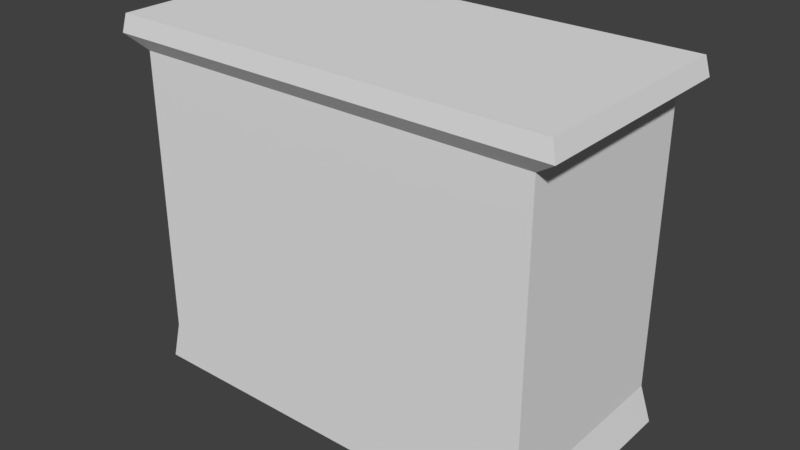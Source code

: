 # Source: drawer.blend  (saved by Blender 2.78.0; exported with 4.5.12 LTS)
import bpy
from mathutils import Matrix  # noqa: F401  (used for matrix-valued properties, if any)

bpy.ops.wm.read_factory_settings(use_empty=True)
scene = bpy.context.scene
scene.name = 'Scene'

# ---- collections
col_collection_1 = bpy.data.collections.new('Collection 1'); scene.collection.children.link(col_collection_1)

# ---- world
world_world = bpy.data.worlds.new('World'); scene.world = world_world
world_world.color = (0.05088, 0.05088, 0.05088)
world_world.use_sun_shadow = False
world_world.sun_shadow_jitter_overblur = 0.0
world_world.cycles.sampling_method = 'MANUAL'

# ---- meshes
me_cube_019 = bpy.data.meshes.new('Cube.019')
me_cube_019.from_pydata([(-1.053, -1.0, 0.1124), (-1.0, -1.0, 2.112), (-1.053, 1.075, 0.1124), (-1.0, 1.0, 2.112), (1.041, -1.0, 0.1124), (1.0, -1.0, 2.112), (1.041, 1.075, 0.1124), (1.0, 1.0, 2.112), (-1.0, -1.0, 8.352), (-1.0, 1.0, 8.352), (1.0, 1.0, 8.352), (1.0, -1.0, 8.352), (-1.0, -1.0, 9.69), (-1.0, 1.0, 9.69), (1.0, 1.0, 9.69), (1.0, -1.0, 9.69), (-1.0, -1.0, 16.1), (-1.0, 1.0, 16.1), (1.0, 1.0, 16.1), (1.0, -1.0, 16.1), (-1.105, -1.105, 16.82), (-1.105, 1.105, 16.82), (1.105, 1.105, 16.82), (1.105, -1.105, 16.82), (-1.084, -1.084, 17.71), (-1.084, 1.084, 17.71), (1.084, 1.084, 17.71), (1.084, -1.084, 17.71), (-0.9067, 1.0, 9.988), (0.9067, 1.0, 9.988), (-0.9067, 1.0, 15.8), (0.9067, 1.0, 15.8), (-0.9067, -0.9233, 9.988), (0.9067, -0.9233, 9.988), (-0.9067, -0.9233, 15.8), (0.9067, -0.9233, 15.8), (-0.9201, 1.0, 2.362), (0.9201, 1.0, 2.362), (-0.9201, 1.0, 8.103), (0.9201, 1.0, 8.103), (-0.9201, -0.9178, 2.362), (0.9201, -0.9178, 2.362), (-0.9201, -0.9178, 8.103), (0.9201, -0.9178, 8.103)], [], [(0, 1, 3, 2), (2, 3, 7, 6), (6, 7, 5, 4), (4, 5, 1, 0), (2, 6, 4, 0), (9, 10, 39, 38), (10, 9, 13, 14), (3, 1, 8, 9), (1, 5, 11, 8), (5, 7, 10, 11), (18, 14, 29, 31), (11, 10, 14, 15), (8, 11, 15, 12), (9, 8, 12, 13), (18, 17, 21, 22), (15, 14, 18, 19), (12, 15, 19, 16), (13, 12, 16, 17), (22, 21, 25, 26), (19, 18, 22, 23), (16, 19, 23, 20), (17, 16, 20, 21), (26, 25, 24, 27), (23, 22, 26, 27), (20, 23, 27, 24), (21, 20, 24, 25), (30, 31, 35, 34), (17, 18, 31, 30), (14, 13, 28, 29), (13, 17, 30, 28), (33, 32, 34, 35), (28, 30, 34, 32), (31, 29, 33, 35), (29, 28, 32, 33), (38, 39, 43, 42), (7, 3, 36, 37), (10, 7, 37, 39), (3, 9, 38, 36), (41, 40, 42, 43), (36, 38, 42, 40), (39, 37, 41, 43), (37, 36, 40, 41)])
me_cube_019.use_remesh_preserve_volume = False
me_cube_019.use_remesh_preserve_attributes = False
me_cube_019.use_mirror_vertex_groups = False
me_cube_019.update()

# ---- objects
ob_cube = bpy.data.objects.new('Cube', me_cube_019)

# ---- transforms, parenting, visibility, modifiers, constraints
ob_cube.location = (0.0, 0.0, 0.0)
ob_cube.scale = (1.0, 0.4973, 0.1)
ob_cube.lineart.crease_threshold = 0.0

# ---- collection membership
col_collection_1.objects.link(ob_cube)

# ---- scene / render settings (as saved in the file)
scene.frame_start = 1; scene.frame_end = 250; scene.frame_set(107)
scene.render.engine = 'BLENDER_EEVEE_NEXT'
scene.render.resolution_percentage = 50
scene.render.dither_intensity = 0.0
scene.cycles.use_denoising = False
scene.cycles.samples = 128
scene.cycles.sampling_pattern = 'TABULATED_SOBOL'
scene.cycles.light_sampling_threshold = 0.0
scene.cycles.use_adaptive_sampling = False
scene.cycles.use_light_tree = False
scene.cycles.blur_glossy = 0.0
scene.cycles.sample_clamp_indirect = 0.0
scene.view_settings.view_transform = 'Standard'
bpy.context.view_layer.update()

# ---- added for rendering (the .blend has no active camera and no usable light): camera, sun
cam_auto = bpy.data.cameras.new('AutoCamera')
cam_auto.lens = 50.0
cam_auto.sensor_width = 36.0
cam_auto.clip_end = 1000.0
ob_auto_camera = bpy.data.objects.new('AutoCamera', cam_auto)
scene.collection.objects.link(ob_auto_camera)
ob_auto_camera.location = (2.80459, -3.36551, 3.13492)
ob_auto_camera.rotation_euler = (1.09748, -7.21219e-08, 0.694738)
scene.camera = ob_auto_camera
light_auto_sun = bpy.data.lights.new('AutoSun', 'SUN')
light_auto_sun.energy = 3.0
light_auto_sun.angle = 0.0523599
ob_auto_sun = bpy.data.objects.new('AutoSun', light_auto_sun)
scene.collection.objects.link(ob_auto_sun)
ob_auto_sun.rotation_euler = (0.872665, 0.174533, 0.523599)
bpy.context.view_layer.update()
